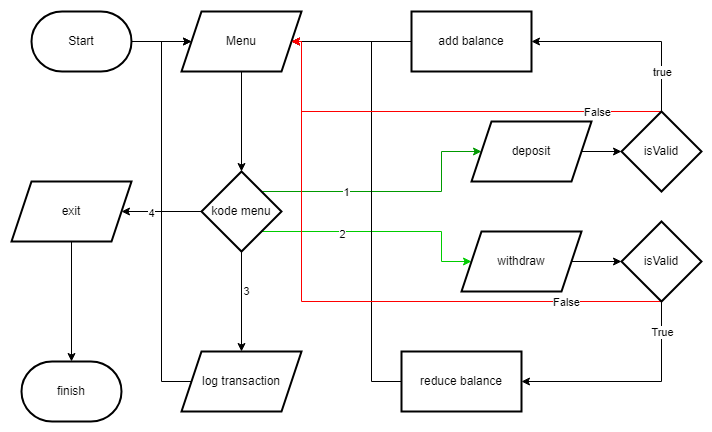

The diagram above was exported from draw.io. Its source (the exported page's mxGraphModel, read from the mxfile embedded in the PNG):
<mxGraphModel dx="1707" dy="508" grid="1" gridSize="10" guides="1" tooltips="1" connect="1" arrows="1" fold="1" page="1" pageScale="1" pageWidth="827" pageHeight="1169" math="0" shadow="0">
  <root>
    <mxCell id="0" />
    <mxCell id="1" parent="0" />
    <mxCell id="znj9UP7pALeN_ncLJtvW-3" value="" style="edgeStyle=orthogonalEdgeStyle;rounded=0;orthogonalLoop=1;jettySize=auto;html=1;" parent="1" source="znj9UP7pALeN_ncLJtvW-1" target="znj9UP7pALeN_ncLJtvW-2" edge="1">
      <mxGeometry relative="1" as="geometry" />
    </mxCell>
    <mxCell id="znj9UP7pALeN_ncLJtvW-1" value="Start" style="strokeWidth=2;html=1;shape=mxgraph.flowchart.terminator;whiteSpace=wrap;" parent="1" vertex="1">
      <mxGeometry x="-120" y="40" width="100" height="60" as="geometry" />
    </mxCell>
    <mxCell id="znj9UP7pALeN_ncLJtvW-5" value="" style="edgeStyle=orthogonalEdgeStyle;rounded=0;orthogonalLoop=1;jettySize=auto;html=1;" parent="1" source="znj9UP7pALeN_ncLJtvW-2" target="znj9UP7pALeN_ncLJtvW-4" edge="1">
      <mxGeometry relative="1" as="geometry" />
    </mxCell>
    <mxCell id="znj9UP7pALeN_ncLJtvW-2" value="Menu" style="shape=parallelogram;perimeter=parallelogramPerimeter;whiteSpace=wrap;html=1;fixedSize=1;strokeWidth=2;" parent="1" vertex="1">
      <mxGeometry x="30" y="40" width="120" height="60" as="geometry" />
    </mxCell>
    <mxCell id="znj9UP7pALeN_ncLJtvW-12" value="" style="edgeStyle=orthogonalEdgeStyle;rounded=0;orthogonalLoop=1;jettySize=auto;html=1;" parent="1" source="znj9UP7pALeN_ncLJtvW-4" target="znj9UP7pALeN_ncLJtvW-11" edge="1">
      <mxGeometry relative="1" as="geometry" />
    </mxCell>
    <mxCell id="znj9UP7pALeN_ncLJtvW-17" value="3" style="edgeLabel;html=1;align=center;verticalAlign=middle;resizable=0;points=[];" parent="znj9UP7pALeN_ncLJtvW-12" connectable="0" vertex="1">
      <mxGeometry x="-0.225" y="4" relative="1" as="geometry">
        <mxPoint as="offset" />
      </mxGeometry>
    </mxCell>
    <mxCell id="znj9UP7pALeN_ncLJtvW-14" value="" style="edgeStyle=orthogonalEdgeStyle;rounded=0;orthogonalLoop=1;jettySize=auto;html=1;" parent="1" source="znj9UP7pALeN_ncLJtvW-4" target="znj9UP7pALeN_ncLJtvW-13" edge="1">
      <mxGeometry relative="1" as="geometry" />
    </mxCell>
    <mxCell id="znj9UP7pALeN_ncLJtvW-18" value="4" style="edgeLabel;html=1;align=center;verticalAlign=middle;resizable=0;points=[];" parent="znj9UP7pALeN_ncLJtvW-14" connectable="0" vertex="1">
      <mxGeometry x="0.2667" y="1" relative="1" as="geometry">
        <mxPoint as="offset" />
      </mxGeometry>
    </mxCell>
    <mxCell id="znj9UP7pALeN_ncLJtvW-40" value="" style="edgeStyle=orthogonalEdgeStyle;rounded=0;orthogonalLoop=1;jettySize=auto;html=1;entryX=0;entryY=0.5;entryDx=0;entryDy=0;strokeColor=#00CC00;" parent="1" source="znj9UP7pALeN_ncLJtvW-4" target="znj9UP7pALeN_ncLJtvW-35" edge="1">
      <mxGeometry relative="1" as="geometry">
        <Array as="points">
          <mxPoint x="290" y="260" />
          <mxPoint x="290" y="290" />
        </Array>
      </mxGeometry>
    </mxCell>
    <mxCell id="znj9UP7pALeN_ncLJtvW-56" value="2" style="edgeLabel;html=1;align=center;verticalAlign=middle;resizable=0;points=[];" parent="znj9UP7pALeN_ncLJtvW-40" connectable="0" vertex="1">
      <mxGeometry x="-0.3333" y="-2" relative="1" as="geometry">
        <mxPoint as="offset" />
      </mxGeometry>
    </mxCell>
    <mxCell id="znj9UP7pALeN_ncLJtvW-41" style="edgeStyle=orthogonalEdgeStyle;rounded=0;orthogonalLoop=1;jettySize=auto;html=1;entryX=0;entryY=0.5;entryDx=0;entryDy=0;strokeColor=#009900;" parent="1" source="znj9UP7pALeN_ncLJtvW-4" target="znj9UP7pALeN_ncLJtvW-43" edge="1">
      <mxGeometry relative="1" as="geometry">
        <mxPoint x="260" y="300" as="targetPoint" />
        <Array as="points">
          <mxPoint x="290" y="220" />
          <mxPoint x="290" y="180" />
        </Array>
      </mxGeometry>
    </mxCell>
    <mxCell id="znj9UP7pALeN_ncLJtvW-55" value="1" style="edgeLabel;html=1;align=center;verticalAlign=middle;resizable=0;points=[];" parent="znj9UP7pALeN_ncLJtvW-41" connectable="0" vertex="1">
      <mxGeometry x="-0.3538" relative="1" as="geometry">
        <mxPoint as="offset" />
      </mxGeometry>
    </mxCell>
    <mxCell id="znj9UP7pALeN_ncLJtvW-4" value="kode menu" style="rhombus;whiteSpace=wrap;html=1;strokeWidth=2;" parent="1" vertex="1">
      <mxGeometry x="50" y="200" width="80" height="80" as="geometry" />
    </mxCell>
    <mxCell id="znj9UP7pALeN_ncLJtvW-33" style="edgeStyle=orthogonalEdgeStyle;rounded=0;orthogonalLoop=1;jettySize=auto;html=1;entryX=0;entryY=0.5;entryDx=0;entryDy=0;exitX=0;exitY=0.5;exitDx=0;exitDy=0;" parent="1" source="znj9UP7pALeN_ncLJtvW-11" target="znj9UP7pALeN_ncLJtvW-2" edge="1">
      <mxGeometry relative="1" as="geometry">
        <Array as="points">
          <mxPoint x="10" y="410" />
          <mxPoint x="10" y="70" />
        </Array>
      </mxGeometry>
    </mxCell>
    <mxCell id="znj9UP7pALeN_ncLJtvW-11" value="log transaction" style="shape=parallelogram;perimeter=parallelogramPerimeter;whiteSpace=wrap;html=1;fixedSize=1;strokeWidth=2;" parent="1" vertex="1">
      <mxGeometry x="30" y="380" width="120" height="60" as="geometry" />
    </mxCell>
    <mxCell id="znj9UP7pALeN_ncLJtvW-13" value="exit" style="shape=parallelogram;perimeter=parallelogramPerimeter;whiteSpace=wrap;html=1;fixedSize=1;strokeWidth=2;" parent="1" vertex="1">
      <mxGeometry x="-140" y="210" width="120" height="60" as="geometry" />
    </mxCell>
    <mxCell id="znj9UP7pALeN_ncLJtvW-21" style="edgeStyle=orthogonalEdgeStyle;rounded=0;orthogonalLoop=1;jettySize=auto;html=1;entryX=1;entryY=0.5;entryDx=0;entryDy=0;" parent="1" source="znj9UP7pALeN_ncLJtvW-19" target="znj9UP7pALeN_ncLJtvW-2" edge="1">
      <mxGeometry relative="1" as="geometry" />
    </mxCell>
    <mxCell id="znj9UP7pALeN_ncLJtvW-19" value="add balance" style="whiteSpace=wrap;html=1;strokeWidth=2;" parent="1" vertex="1">
      <mxGeometry x="260" y="40" width="120" height="60" as="geometry" />
    </mxCell>
    <mxCell id="znj9UP7pALeN_ncLJtvW-26" style="edgeStyle=orthogonalEdgeStyle;rounded=0;orthogonalLoop=1;jettySize=auto;html=1;entryX=1;entryY=0.5;entryDx=0;entryDy=0;exitX=0;exitY=0.5;exitDx=0;exitDy=0;" parent="1" source="znj9UP7pALeN_ncLJtvW-22" target="znj9UP7pALeN_ncLJtvW-2" edge="1">
      <mxGeometry relative="1" as="geometry">
        <Array as="points">
          <mxPoint x="220" y="410" />
          <mxPoint x="220" y="70" />
        </Array>
      </mxGeometry>
    </mxCell>
    <mxCell id="znj9UP7pALeN_ncLJtvW-22" value="reduce balance" style="whiteSpace=wrap;html=1;strokeWidth=2;" parent="1" vertex="1">
      <mxGeometry x="250" y="380" width="120" height="60" as="geometry" />
    </mxCell>
    <mxCell id="znj9UP7pALeN_ncLJtvW-27" value="finish" style="strokeWidth=2;html=1;shape=mxgraph.flowchart.terminator;whiteSpace=wrap;" parent="1" vertex="1">
      <mxGeometry x="-130" y="390" width="100" height="60" as="geometry" />
    </mxCell>
    <mxCell id="znj9UP7pALeN_ncLJtvW-28" style="edgeStyle=orthogonalEdgeStyle;rounded=0;orthogonalLoop=1;jettySize=auto;html=1;entryX=0.5;entryY=0;entryDx=0;entryDy=0;entryPerimeter=0;" parent="1" source="znj9UP7pALeN_ncLJtvW-13" target="znj9UP7pALeN_ncLJtvW-27" edge="1">
      <mxGeometry relative="1" as="geometry">
        <Array as="points" />
      </mxGeometry>
    </mxCell>
    <mxCell id="znj9UP7pALeN_ncLJtvW-38" value="" style="edgeStyle=orthogonalEdgeStyle;rounded=0;orthogonalLoop=1;jettySize=auto;html=1;" parent="1" source="znj9UP7pALeN_ncLJtvW-35" target="znj9UP7pALeN_ncLJtvW-37" edge="1">
      <mxGeometry relative="1" as="geometry" />
    </mxCell>
    <mxCell id="znj9UP7pALeN_ncLJtvW-35" value="withdraw" style="shape=parallelogram;perimeter=parallelogramPerimeter;whiteSpace=wrap;html=1;fixedSize=1;strokeWidth=2;" parent="1" vertex="1">
      <mxGeometry x="310" y="260" width="120" height="60" as="geometry" />
    </mxCell>
    <mxCell id="znj9UP7pALeN_ncLJtvW-48" style="edgeStyle=orthogonalEdgeStyle;rounded=0;orthogonalLoop=1;jettySize=auto;html=1;entryX=1;entryY=0.5;entryDx=0;entryDy=0;" parent="1" source="znj9UP7pALeN_ncLJtvW-37" target="znj9UP7pALeN_ncLJtvW-22" edge="1">
      <mxGeometry relative="1" as="geometry">
        <mxPoint x="510" y="380" as="targetPoint" />
        <Array as="points">
          <mxPoint x="510" y="410" />
        </Array>
      </mxGeometry>
    </mxCell>
    <mxCell id="znj9UP7pALeN_ncLJtvW-49" value="True" style="edgeLabel;html=1;align=center;verticalAlign=middle;resizable=0;points=[];" parent="znj9UP7pALeN_ncLJtvW-48" connectable="0" vertex="1">
      <mxGeometry x="-0.0133" y="-1" relative="1" as="geometry">
        <mxPoint x="29" y="-49" as="offset" />
      </mxGeometry>
    </mxCell>
    <mxCell id="znj9UP7pALeN_ncLJtvW-53" style="edgeStyle=orthogonalEdgeStyle;rounded=0;orthogonalLoop=1;jettySize=auto;html=1;entryX=1;entryY=0.5;entryDx=0;entryDy=0;strokeColor=#ff0000;" parent="1" source="znj9UP7pALeN_ncLJtvW-37" target="znj9UP7pALeN_ncLJtvW-2" edge="1">
      <mxGeometry relative="1" as="geometry">
        <Array as="points">
          <mxPoint x="150" y="330" />
          <mxPoint x="150" y="70" />
        </Array>
      </mxGeometry>
    </mxCell>
    <mxCell id="znj9UP7pALeN_ncLJtvW-54" value="False" style="edgeLabel;html=1;align=center;verticalAlign=middle;resizable=0;points=[];" parent="znj9UP7pALeN_ncLJtvW-53" connectable="0" vertex="1">
      <mxGeometry x="0.0941" y="-1" relative="1" as="geometry">
        <mxPoint x="249" y="1" as="offset" />
      </mxGeometry>
    </mxCell>
    <mxCell id="znj9UP7pALeN_ncLJtvW-37" value="isValid" style="rhombus;whiteSpace=wrap;html=1;strokeWidth=2;" parent="1" vertex="1">
      <mxGeometry x="470" y="250" width="80" height="80" as="geometry" />
    </mxCell>
    <mxCell id="znj9UP7pALeN_ncLJtvW-45" value="" style="edgeStyle=orthogonalEdgeStyle;rounded=0;orthogonalLoop=1;jettySize=auto;html=1;" parent="1" source="znj9UP7pALeN_ncLJtvW-43" target="znj9UP7pALeN_ncLJtvW-44" edge="1">
      <mxGeometry relative="1" as="geometry" />
    </mxCell>
    <mxCell id="znj9UP7pALeN_ncLJtvW-43" value="deposit" style="shape=parallelogram;perimeter=parallelogramPerimeter;whiteSpace=wrap;html=1;fixedSize=1;strokeWidth=2;" parent="1" vertex="1">
      <mxGeometry x="320" y="150" width="120" height="60" as="geometry" />
    </mxCell>
    <mxCell id="znj9UP7pALeN_ncLJtvW-46" style="edgeStyle=orthogonalEdgeStyle;rounded=0;orthogonalLoop=1;jettySize=auto;html=1;entryX=1;entryY=0.5;entryDx=0;entryDy=0;" parent="1" source="znj9UP7pALeN_ncLJtvW-44" target="znj9UP7pALeN_ncLJtvW-19" edge="1">
      <mxGeometry relative="1" as="geometry">
        <mxPoint x="510" y="100" as="targetPoint" />
        <Array as="points">
          <mxPoint x="510" y="70" />
        </Array>
      </mxGeometry>
    </mxCell>
    <mxCell id="znj9UP7pALeN_ncLJtvW-47" value="true" style="edgeLabel;html=1;align=center;verticalAlign=middle;resizable=0;points=[];" parent="znj9UP7pALeN_ncLJtvW-46" connectable="0" vertex="1">
      <mxGeometry x="-0.275" relative="1" as="geometry">
        <mxPoint x="3" y="30" as="offset" />
      </mxGeometry>
    </mxCell>
    <mxCell id="znj9UP7pALeN_ncLJtvW-50" style="edgeStyle=orthogonalEdgeStyle;rounded=0;orthogonalLoop=1;jettySize=auto;html=1;entryX=1;entryY=0.5;entryDx=0;entryDy=0;strokeColor=#ff0000;" parent="1" source="znj9UP7pALeN_ncLJtvW-44" target="znj9UP7pALeN_ncLJtvW-2" edge="1">
      <mxGeometry relative="1" as="geometry">
        <Array as="points">
          <mxPoint x="150" y="140" />
          <mxPoint x="150" y="70" />
        </Array>
      </mxGeometry>
    </mxCell>
    <mxCell id="znj9UP7pALeN_ncLJtvW-51" value="False" style="edgeLabel;html=1;align=center;verticalAlign=middle;resizable=0;points=[];" parent="znj9UP7pALeN_ncLJtvW-50" connectable="0" vertex="1">
      <mxGeometry x="0.1373" relative="1" as="geometry">
        <mxPoint x="185" as="offset" />
      </mxGeometry>
    </mxCell>
    <mxCell id="znj9UP7pALeN_ncLJtvW-44" value="isValid" style="rhombus;whiteSpace=wrap;html=1;strokeWidth=2;" parent="1" vertex="1">
      <mxGeometry x="470" y="140" width="80" height="80" as="geometry" />
    </mxCell>
  </root>
</mxGraphModel>